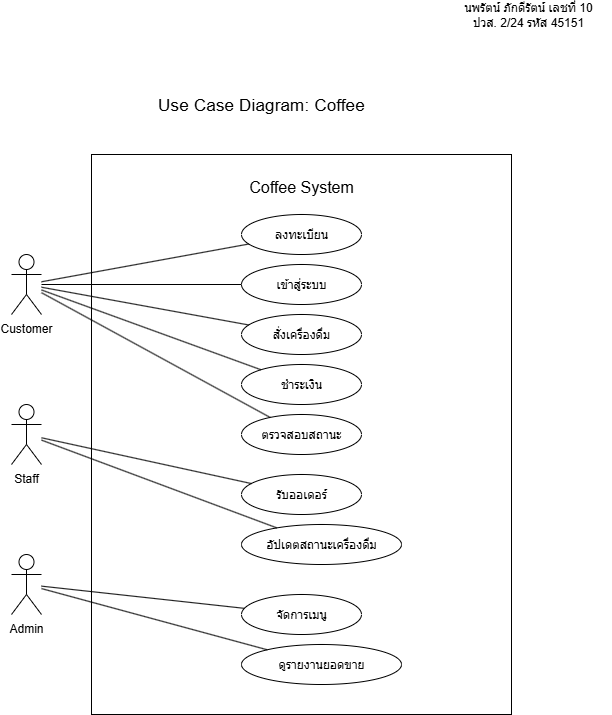

The diagram above was exported from draw.io. Its source (the exported page's mxGraphModel, read from the mxfile embedded in the PNG):
<mxGraphModel dx="1056" dy="543" grid="1" gridSize="10" guides="1" tooltips="1" connect="1" arrows="1" fold="1" page="1" pageScale="1" pageWidth="827" pageHeight="1169" math="0" shadow="0">
  <root>
    <mxCell id="0" />
    <mxCell id="1" parent="0" />
    <mxCell id="vOikJFuY0j58ober6lga-22" value="" style="rounded=0;whiteSpace=wrap;html=1;" vertex="1" parent="1">
      <mxGeometry x="244" y="190" width="420" height="560" as="geometry" />
    </mxCell>
    <mxCell id="6Fmi27vNtB6LZCFhF-bj-1" value="&lt;span id=&quot;docs-internal-guid-3f98b994-7fff-2fb1-aafc-a408969138a3&quot;&gt;&lt;span style=&quot;font-size: 13pt; font-family: Arial, sans-serif; background-color: transparent; font-variant-numeric: normal; font-variant-east-asian: normal; font-variant-alternates: normal; font-variant-position: normal; font-variant-emoji: normal; vertical-align: baseline; white-space-collapse: preserve;&quot;&gt;Use Case Diagram: &lt;/span&gt;&lt;/span&gt;&lt;span id=&quot;docs-internal-guid-a3913167-7fff-86aa-f1c4-37a571baf713&quot;&gt;&lt;span style=&quot;font-size: 13pt; font-family: Arial, sans-serif; background-color: transparent; font-variant-numeric: normal; font-variant-east-asian: normal; font-variant-alternates: normal; font-variant-position: normal; font-variant-emoji: normal; vertical-align: baseline; white-space-collapse: preserve;&quot;&gt;Coffee&lt;/span&gt;&lt;/span&gt;" style="text;html=1;align=center;verticalAlign=middle;whiteSpace=wrap;rounded=0;" parent="1" vertex="1">
      <mxGeometry x="264" y="120" width="300" height="40" as="geometry" />
    </mxCell>
    <mxCell id="vOikJFuY0j58ober6lga-1" value="Customer" style="shape=umlActor;verticalLabelPosition=bottom;verticalAlign=top;" vertex="1" parent="1">
      <mxGeometry x="164" y="290" width="30" height="60" as="geometry" />
    </mxCell>
    <mxCell id="vOikJFuY0j58ober6lga-2" value="Staff" style="shape=umlActor;verticalLabelPosition=bottom;verticalAlign=top;" vertex="1" parent="1">
      <mxGeometry x="164" y="440" width="30" height="60" as="geometry" />
    </mxCell>
    <mxCell id="vOikJFuY0j58ober6lga-3" value="Admin" style="shape=umlActor;verticalLabelPosition=bottom;verticalAlign=top;" vertex="1" parent="1">
      <mxGeometry x="164" y="590" width="30" height="60" as="geometry" />
    </mxCell>
    <mxCell id="vOikJFuY0j58ober6lga-4" value="ลงทะเบียน" style="ellipse;whiteSpace=wrap;aspect=fixed;html=1;" vertex="1" parent="1">
      <mxGeometry x="394" y="250" width="120" height="40" as="geometry" />
    </mxCell>
    <mxCell id="vOikJFuY0j58ober6lga-5" value="เข้าสู่ระบบ" style="ellipse;whiteSpace=wrap;aspect=fixed;html=1;" vertex="1" parent="1">
      <mxGeometry x="394" y="300" width="120" height="40" as="geometry" />
    </mxCell>
    <mxCell id="vOikJFuY0j58ober6lga-6" value="สั่งเครื่องดื่ม" style="ellipse;whiteSpace=wrap;aspect=fixed;html=1;" vertex="1" parent="1">
      <mxGeometry x="394" y="350" width="120" height="40" as="geometry" />
    </mxCell>
    <mxCell id="vOikJFuY0j58ober6lga-7" value="ชำระเงิน" style="ellipse;whiteSpace=wrap;aspect=fixed;html=1;" vertex="1" parent="1">
      <mxGeometry x="394" y="400" width="120" height="40" as="geometry" />
    </mxCell>
    <mxCell id="vOikJFuY0j58ober6lga-8" value="ตรวจสอบสถานะ" style="ellipse;whiteSpace=wrap;aspect=fixed;html=1;" vertex="1" parent="1">
      <mxGeometry x="394" y="450" width="120" height="40" as="geometry" />
    </mxCell>
    <mxCell id="vOikJFuY0j58ober6lga-9" value="รับออเดอร์" style="ellipse;whiteSpace=wrap;aspect=fixed;html=1;" vertex="1" parent="1">
      <mxGeometry x="394" y="510" width="120" height="40" as="geometry" />
    </mxCell>
    <mxCell id="vOikJFuY0j58ober6lga-10" value="อัปเดตสถานะเครื่องดื่ม" style="ellipse;whiteSpace=wrap;aspect=fixed;html=1;" vertex="1" parent="1">
      <mxGeometry x="394" y="560" width="160" height="40" as="geometry" />
    </mxCell>
    <mxCell id="vOikJFuY0j58ober6lga-11" value="จัดการเมนู" style="ellipse;whiteSpace=wrap;aspect=fixed;html=1;" vertex="1" parent="1">
      <mxGeometry x="394" y="630" width="120" height="40" as="geometry" />
    </mxCell>
    <mxCell id="vOikJFuY0j58ober6lga-12" value="ดูรายงานยอดขาย" style="ellipse;whiteSpace=wrap;aspect=fixed;html=1;" vertex="1" parent="1">
      <mxGeometry x="394" y="680" width="160" height="40" as="geometry" />
    </mxCell>
    <mxCell id="vOikJFuY0j58ober6lga-13" style="endArrow=none;" edge="1" parent="1" source="vOikJFuY0j58ober6lga-1" target="vOikJFuY0j58ober6lga-4">
      <mxGeometry relative="1" as="geometry" />
    </mxCell>
    <mxCell id="vOikJFuY0j58ober6lga-14" style="endArrow=none;" edge="1" parent="1" source="vOikJFuY0j58ober6lga-1" target="vOikJFuY0j58ober6lga-5">
      <mxGeometry relative="1" as="geometry" />
    </mxCell>
    <mxCell id="vOikJFuY0j58ober6lga-15" style="endArrow=none;" edge="1" parent="1" source="vOikJFuY0j58ober6lga-1" target="vOikJFuY0j58ober6lga-6">
      <mxGeometry relative="1" as="geometry" />
    </mxCell>
    <mxCell id="vOikJFuY0j58ober6lga-16" style="endArrow=none;" edge="1" parent="1" source="vOikJFuY0j58ober6lga-1" target="vOikJFuY0j58ober6lga-7">
      <mxGeometry relative="1" as="geometry" />
    </mxCell>
    <mxCell id="vOikJFuY0j58ober6lga-17" style="endArrow=none;" edge="1" parent="1" source="vOikJFuY0j58ober6lga-1" target="vOikJFuY0j58ober6lga-8">
      <mxGeometry relative="1" as="geometry" />
    </mxCell>
    <mxCell id="vOikJFuY0j58ober6lga-18" style="endArrow=none;" edge="1" parent="1" source="vOikJFuY0j58ober6lga-2" target="vOikJFuY0j58ober6lga-9">
      <mxGeometry relative="1" as="geometry" />
    </mxCell>
    <mxCell id="vOikJFuY0j58ober6lga-19" style="endArrow=none;" edge="1" parent="1" source="vOikJFuY0j58ober6lga-2" target="vOikJFuY0j58ober6lga-10">
      <mxGeometry relative="1" as="geometry" />
    </mxCell>
    <mxCell id="vOikJFuY0j58ober6lga-20" style="endArrow=none;" edge="1" parent="1" source="vOikJFuY0j58ober6lga-3" target="vOikJFuY0j58ober6lga-11">
      <mxGeometry relative="1" as="geometry" />
    </mxCell>
    <mxCell id="vOikJFuY0j58ober6lga-21" style="endArrow=none;" edge="1" parent="1" source="vOikJFuY0j58ober6lga-3" target="vOikJFuY0j58ober6lga-12">
      <mxGeometry relative="1" as="geometry" />
    </mxCell>
    <mxCell id="vOikJFuY0j58ober6lga-24" value="&lt;span id=&quot;docs-internal-guid-c78043ec-7fff-933c-74a6-ae35d697f74d&quot;&gt;&lt;span style=&quot;font-family: Arial, sans-serif; background-color: transparent; font-variant-numeric: normal; font-variant-east-asian: normal; font-variant-alternates: normal; font-variant-position: normal; font-variant-emoji: normal; vertical-align: baseline; white-space-collapse: preserve;&quot;&gt;&lt;font style=&quot;font-size: 16px;&quot;&gt;Coffee System&lt;/font&gt;&lt;/span&gt;&lt;/span&gt;" style="text;html=1;align=center;verticalAlign=middle;whiteSpace=wrap;rounded=0;" vertex="1" parent="1">
      <mxGeometry x="384" y="210" width="140" height="24" as="geometry" />
    </mxCell>
    <mxCell id="vOikJFuY0j58ober6lga-39" value="นพรัตน์ ภักดีรัตน์ เลชที่ 10&lt;div&gt;ปวส. 2/24 รหัส 45151&lt;/div&gt;" style="text;html=1;align=center;verticalAlign=middle;whiteSpace=wrap;rounded=0;" vertex="1" parent="1">
      <mxGeometry x="598" y="40" width="166" height="20" as="geometry" />
    </mxCell>
  </root>
</mxGraphModel>